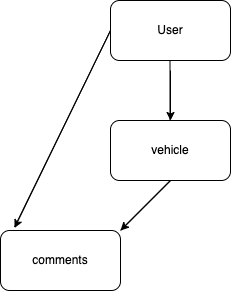

The diagram above was exported from draw.io. Its source (the exported page's mxGraphModel, read from the mxfile embedded in the PNG):
<mxGraphModel dx="786" dy="411" grid="1" gridSize="10" guides="1" tooltips="1" connect="1" arrows="1" fold="1" page="1" pageScale="1" pageWidth="850" pageHeight="1100" math="0" shadow="0">
  <root>
    <mxCell id="0" />
    <mxCell id="1" parent="0" />
    <mxCell id="3-eS5HDq_VIZwtcibfFV-1" value="User" style="rounded=1;whiteSpace=wrap;html=1;" vertex="1" parent="1">
      <mxGeometry x="370" y="40" width="120" height="60" as="geometry" />
    </mxCell>
    <mxCell id="3-eS5HDq_VIZwtcibfFV-2" value="" style="endArrow=none;html=1;rounded=0;" edge="1" parent="1">
      <mxGeometry width="50" height="50" relative="1" as="geometry">
        <mxPoint x="429.5" y="160" as="sourcePoint" />
        <mxPoint x="429.5" y="100" as="targetPoint" />
      </mxGeometry>
    </mxCell>
    <mxCell id="3-eS5HDq_VIZwtcibfFV-5" value="vehicle" style="rounded=1;whiteSpace=wrap;html=1;" vertex="1" parent="1">
      <mxGeometry x="370" y="160" width="120" height="60" as="geometry" />
    </mxCell>
    <mxCell id="3-eS5HDq_VIZwtcibfFV-6" value="" style="endArrow=none;html=1;rounded=0;entryX=0.5;entryY=1;entryDx=0;entryDy=0;exitX=1;exitY=0;exitDx=0;exitDy=0;" edge="1" parent="1" source="3-eS5HDq_VIZwtcibfFV-7">
      <mxGeometry width="50" height="50" relative="1" as="geometry">
        <mxPoint x="430" y="270" as="sourcePoint" />
        <mxPoint x="430" y="220" as="targetPoint" />
      </mxGeometry>
    </mxCell>
    <mxCell id="3-eS5HDq_VIZwtcibfFV-7" value="comments" style="rounded=1;whiteSpace=wrap;html=1;" vertex="1" parent="1">
      <mxGeometry x="260" y="270" width="120" height="60" as="geometry" />
    </mxCell>
    <mxCell id="3-eS5HDq_VIZwtcibfFV-11" value="" style="endArrow=none;html=1;rounded=0;exitX=0.117;exitY=-0.058;exitDx=0;exitDy=0;exitPerimeter=0;entryX=0;entryY=0.5;entryDx=0;entryDy=0;" edge="1" parent="1" source="3-eS5HDq_VIZwtcibfFV-7" target="3-eS5HDq_VIZwtcibfFV-1">
      <mxGeometry width="50" height="50" relative="1" as="geometry">
        <mxPoint x="330" y="130" as="sourcePoint" />
        <mxPoint x="380" y="80" as="targetPoint" />
      </mxGeometry>
    </mxCell>
    <mxCell id="3-eS5HDq_VIZwtcibfFV-12" value="" style="endArrow=classic;html=1;rounded=0;entryX=0.5;entryY=0;entryDx=0;entryDy=0;" edge="1" parent="1" target="3-eS5HDq_VIZwtcibfFV-5">
      <mxGeometry width="50" height="50" relative="1" as="geometry">
        <mxPoint x="430" y="110" as="sourcePoint" />
        <mxPoint x="450" y="100" as="targetPoint" />
      </mxGeometry>
    </mxCell>
    <mxCell id="3-eS5HDq_VIZwtcibfFV-13" value="" style="endArrow=classic;html=1;rounded=0;" edge="1" parent="1">
      <mxGeometry width="50" height="50" relative="1" as="geometry">
        <mxPoint x="430" y="220" as="sourcePoint" />
        <mxPoint x="380" y="270" as="targetPoint" />
      </mxGeometry>
    </mxCell>
    <mxCell id="3-eS5HDq_VIZwtcibfFV-14" value="" style="endArrow=classic;html=1;rounded=0;exitX=0;exitY=0.5;exitDx=0;exitDy=0;entryX=0.117;entryY=-0.042;entryDx=0;entryDy=0;entryPerimeter=0;" edge="1" parent="1" source="3-eS5HDq_VIZwtcibfFV-1" target="3-eS5HDq_VIZwtcibfFV-7">
      <mxGeometry width="50" height="50" relative="1" as="geometry">
        <mxPoint x="200" y="140" as="sourcePoint" />
        <mxPoint x="250" y="90" as="targetPoint" />
      </mxGeometry>
    </mxCell>
  </root>
</mxGraphModel>